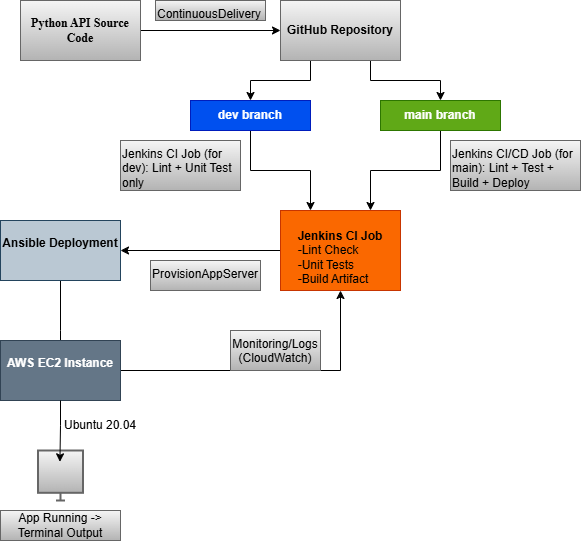

The diagram above was exported from draw.io. Its source (the exported page's mxGraphModel, read from the mxfile embedded in the PNG):
<mxGraphModel dx="1042" dy="567" grid="1" gridSize="10" guides="1" tooltips="1" connect="1" arrows="1" fold="1" page="1" pageScale="1" pageWidth="850" pageHeight="1100" math="0" shadow="0">
  <root>
    <mxCell id="0" />
    <mxCell id="1" parent="0" />
    <mxCell id="oIRAUzrgWCJ8vUbc_P9o-3" style="edgeStyle=orthogonalEdgeStyle;rounded=0;orthogonalLoop=1;jettySize=auto;html=1;" edge="1" parent="1" source="oIRAUzrgWCJ8vUbc_P9o-1" target="oIRAUzrgWCJ8vUbc_P9o-2">
      <mxGeometry relative="1" as="geometry" />
    </mxCell>
    <mxCell id="oIRAUzrgWCJ8vUbc_P9o-1" value="&lt;div&gt;&lt;br&gt;&lt;/div&gt;Python API Source Code&lt;div&gt;&lt;br&gt;&lt;/div&gt;" style="rounded=0;whiteSpace=wrap;html=1;fontFamily=Times New Roman;fontStyle=1;fillColor=#f5f5f5;gradientColor=#b3b3b3;strokeColor=#666666;" vertex="1" parent="1">
      <mxGeometry x="180" y="60" width="120" height="60" as="geometry" />
    </mxCell>
    <mxCell id="oIRAUzrgWCJ8vUbc_P9o-23" style="edgeStyle=orthogonalEdgeStyle;rounded=0;orthogonalLoop=1;jettySize=auto;html=1;exitX=0.75;exitY=1;exitDx=0;exitDy=0;entryX=0.5;entryY=0;entryDx=0;entryDy=0;" edge="1" parent="1" source="oIRAUzrgWCJ8vUbc_P9o-2" target="oIRAUzrgWCJ8vUbc_P9o-21">
      <mxGeometry relative="1" as="geometry" />
    </mxCell>
    <mxCell id="oIRAUzrgWCJ8vUbc_P9o-24" style="edgeStyle=orthogonalEdgeStyle;rounded=0;orthogonalLoop=1;jettySize=auto;html=1;exitX=0.25;exitY=1;exitDx=0;exitDy=0;entryX=0.5;entryY=0;entryDx=0;entryDy=0;" edge="1" parent="1" source="oIRAUzrgWCJ8vUbc_P9o-2" target="oIRAUzrgWCJ8vUbc_P9o-22">
      <mxGeometry relative="1" as="geometry" />
    </mxCell>
    <mxCell id="oIRAUzrgWCJ8vUbc_P9o-2" value="&lt;b&gt;GitHub Repository&lt;br&gt;&lt;/b&gt;" style="rounded=0;whiteSpace=wrap;html=1;fillColor=#f5f5f5;gradientColor=#b3b3b3;strokeColor=#666666;" vertex="1" parent="1">
      <mxGeometry x="440" y="60" width="120" height="60" as="geometry" />
    </mxCell>
    <mxCell id="oIRAUzrgWCJ8vUbc_P9o-4" value="ContinuousDelivery" style="text;whiteSpace=wrap;html=1;fillColor=#f5f5f5;gradientColor=#b3b3b3;strokeColor=#666666;" vertex="1" parent="1">
      <mxGeometry x="315" y="60" width="110" height="20" as="geometry" />
    </mxCell>
    <mxCell id="oIRAUzrgWCJ8vUbc_P9o-10" style="edgeStyle=orthogonalEdgeStyle;rounded=0;orthogonalLoop=1;jettySize=auto;html=1;entryX=1;entryY=0.5;entryDx=0;entryDy=0;" edge="1" parent="1" source="oIRAUzrgWCJ8vUbc_P9o-5" target="oIRAUzrgWCJ8vUbc_P9o-8">
      <mxGeometry relative="1" as="geometry" />
    </mxCell>
    <mxCell id="oIRAUzrgWCJ8vUbc_P9o-5" value="&lt;font style=&quot;color: light-dark(rgb(0, 0, 0), rgb(0, 0, 0));&quot;&gt;&lt;br&gt;&lt;b&gt;Jenkins CI Job&lt;br&gt;&lt;/b&gt;&lt;/font&gt;&lt;div style=&quot;text-align: left;&quot;&gt;&lt;span style=&quot;background-color: transparent;&quot;&gt;&lt;font style=&quot;color: light-dark(rgb(0, 0, 0), rgb(0, 0, 0));&quot;&gt;-Lint Check&lt;/font&gt;&lt;/span&gt;&lt;/div&gt;&lt;div style=&quot;text-align: left;&quot;&gt;&lt;font style=&quot;color: light-dark(rgb(0, 0, 0), rgb(0, 0, 0));&quot;&gt;-Unit Tests&lt;/font&gt;&lt;/div&gt;&lt;div style=&quot;text-align: left;&quot;&gt;&lt;font style=&quot;color: light-dark(rgb(0, 0, 0), rgb(0, 0, 0));&quot;&gt;-Build Artifact&lt;/font&gt;&lt;/div&gt;" style="rounded=0;whiteSpace=wrap;html=1;fillColor=#fa6800;fontColor=#000000;strokeColor=#C73500;" vertex="1" parent="1">
      <mxGeometry x="440" y="270" width="120" height="80" as="geometry" />
    </mxCell>
    <mxCell id="oIRAUzrgWCJ8vUbc_P9o-13" style="edgeStyle=orthogonalEdgeStyle;rounded=0;orthogonalLoop=1;jettySize=auto;html=1;" edge="1" parent="1" source="oIRAUzrgWCJ8vUbc_P9o-8">
      <mxGeometry relative="1" as="geometry">
        <mxPoint x="220" y="440" as="targetPoint" />
      </mxGeometry>
    </mxCell>
    <mxCell id="oIRAUzrgWCJ8vUbc_P9o-8" value="&#10;Ansible Deployment&#10;&#10;" style="rounded=0;whiteSpace=wrap;html=1;fontStyle=1;fillColor=#bac8d3;strokeColor=#23445d;" vertex="1" parent="1">
      <mxGeometry x="160" y="280" width="120" height="60" as="geometry" />
    </mxCell>
    <mxCell id="oIRAUzrgWCJ8vUbc_P9o-11" value="ProvisionAppServer" style="text;whiteSpace=wrap;html=1;fillColor=#f5f5f5;gradientColor=#b3b3b3;strokeColor=#666666;" vertex="1" parent="1">
      <mxGeometry x="310" y="320" width="110" height="30" as="geometry" />
    </mxCell>
    <mxCell id="oIRAUzrgWCJ8vUbc_P9o-18" style="edgeStyle=orthogonalEdgeStyle;rounded=0;orthogonalLoop=1;jettySize=auto;html=1;entryX=0.5;entryY=1;entryDx=0;entryDy=0;" edge="1" parent="1" source="oIRAUzrgWCJ8vUbc_P9o-12" target="oIRAUzrgWCJ8vUbc_P9o-5">
      <mxGeometry relative="1" as="geometry" />
    </mxCell>
    <mxCell id="oIRAUzrgWCJ8vUbc_P9o-12" value="&#10;AWS EC2 Instance&#10;&#10;" style="rounded=0;whiteSpace=wrap;html=1;fontStyle=1;fillColor=#647687;fontColor=#ffffff;strokeColor=#314354;" vertex="1" parent="1">
      <mxGeometry x="160" y="400" width="120" height="60" as="geometry" />
    </mxCell>
    <mxCell id="oIRAUzrgWCJ8vUbc_P9o-14" value="" style="html=1;verticalLabelPosition=bottom;align=center;labelBackgroundColor=#ffffff;verticalAlign=top;strokeWidth=2;strokeColor=#666666;shadow=0;dashed=0;shape=mxgraph.ios7.icons.monitor;fillColor=#f5f5f5;gradientColor=#b3b3b3;" vertex="1" parent="1">
      <mxGeometry x="197.5" y="510" width="45" height="50" as="geometry" />
    </mxCell>
    <mxCell id="oIRAUzrgWCJ8vUbc_P9o-17" style="edgeStyle=orthogonalEdgeStyle;rounded=0;orthogonalLoop=1;jettySize=auto;html=1;exitX=0.5;exitY=1;exitDx=0;exitDy=0;entryX=0.487;entryY=0.226;entryDx=0;entryDy=0;entryPerimeter=0;" edge="1" parent="1" source="oIRAUzrgWCJ8vUbc_P9o-12" target="oIRAUzrgWCJ8vUbc_P9o-14">
      <mxGeometry relative="1" as="geometry" />
    </mxCell>
    <mxCell id="oIRAUzrgWCJ8vUbc_P9o-19" value="Monitoring/Logs&lt;div&gt;(CloudWatch)&lt;/div&gt;" style="text;whiteSpace=wrap;html=1;align=center;fillColor=#f5f5f5;gradientColor=#b3b3b3;strokeColor=#666666;" vertex="1" parent="1">
      <mxGeometry x="390" y="390" width="90" height="40" as="geometry" />
    </mxCell>
    <mxCell id="oIRAUzrgWCJ8vUbc_P9o-26" style="edgeStyle=orthogonalEdgeStyle;rounded=0;orthogonalLoop=1;jettySize=auto;html=1;exitX=0.5;exitY=1;exitDx=0;exitDy=0;entryX=0.75;entryY=0;entryDx=0;entryDy=0;" edge="1" parent="1" source="oIRAUzrgWCJ8vUbc_P9o-21" target="oIRAUzrgWCJ8vUbc_P9o-5">
      <mxGeometry relative="1" as="geometry" />
    </mxCell>
    <mxCell id="oIRAUzrgWCJ8vUbc_P9o-21" value="&lt;b&gt;main branch&lt;/b&gt;" style="rounded=0;whiteSpace=wrap;html=1;fillColor=#60a917;fontColor=#ffffff;strokeColor=#2D7600;" vertex="1" parent="1">
      <mxGeometry x="540" y="160" width="120" height="30" as="geometry" />
    </mxCell>
    <mxCell id="oIRAUzrgWCJ8vUbc_P9o-25" style="edgeStyle=orthogonalEdgeStyle;rounded=0;orthogonalLoop=1;jettySize=auto;html=1;exitX=0.5;exitY=1;exitDx=0;exitDy=0;entryX=0.25;entryY=0;entryDx=0;entryDy=0;" edge="1" parent="1" source="oIRAUzrgWCJ8vUbc_P9o-22" target="oIRAUzrgWCJ8vUbc_P9o-5">
      <mxGeometry relative="1" as="geometry" />
    </mxCell>
    <mxCell id="oIRAUzrgWCJ8vUbc_P9o-22" value="&lt;b&gt;dev branch&lt;br&gt;&lt;/b&gt;" style="rounded=0;whiteSpace=wrap;html=1;fillColor=#0050ef;fontColor=#ffffff;strokeColor=#001DBC;" vertex="1" parent="1">
      <mxGeometry x="350" y="160" width="120" height="30" as="geometry" />
    </mxCell>
    <mxCell id="oIRAUzrgWCJ8vUbc_P9o-27" value="Jenkins CI Job (for dev): Lint + Unit Test only" style="text;whiteSpace=wrap;html=1;fillColor=#f5f5f5;gradientColor=#b3b3b3;strokeColor=#666666;" vertex="1" parent="1">
      <mxGeometry x="280" y="200" width="120" height="50" as="geometry" />
    </mxCell>
    <mxCell id="oIRAUzrgWCJ8vUbc_P9o-29" value="Jenkins CI/CD Job (for main): Lint + Test + Build + Deploy" style="text;whiteSpace=wrap;html=1;fillColor=#f5f5f5;gradientColor=#b3b3b3;strokeColor=#666666;" vertex="1" parent="1">
      <mxGeometry x="610" y="200" width="130" height="50" as="geometry" />
    </mxCell>
    <mxCell id="oIRAUzrgWCJ8vUbc_P9o-30" value="Ubuntu 20.04" style="text;html=1;align=center;verticalAlign=middle;whiteSpace=wrap;rounded=0;" vertex="1" parent="1">
      <mxGeometry x="220" y="470" width="80" height="30" as="geometry" />
    </mxCell>
    <mxCell id="oIRAUzrgWCJ8vUbc_P9o-33" value="App Running -&amp;gt; Terminal Output" style="text;html=1;align=center;verticalAlign=middle;whiteSpace=wrap;rounded=0;fillColor=#f5f5f5;gradientColor=#b3b3b3;strokeColor=#666666;" vertex="1" parent="1">
      <mxGeometry x="160" y="570" width="120" height="30" as="geometry" />
    </mxCell>
  </root>
</mxGraphModel>